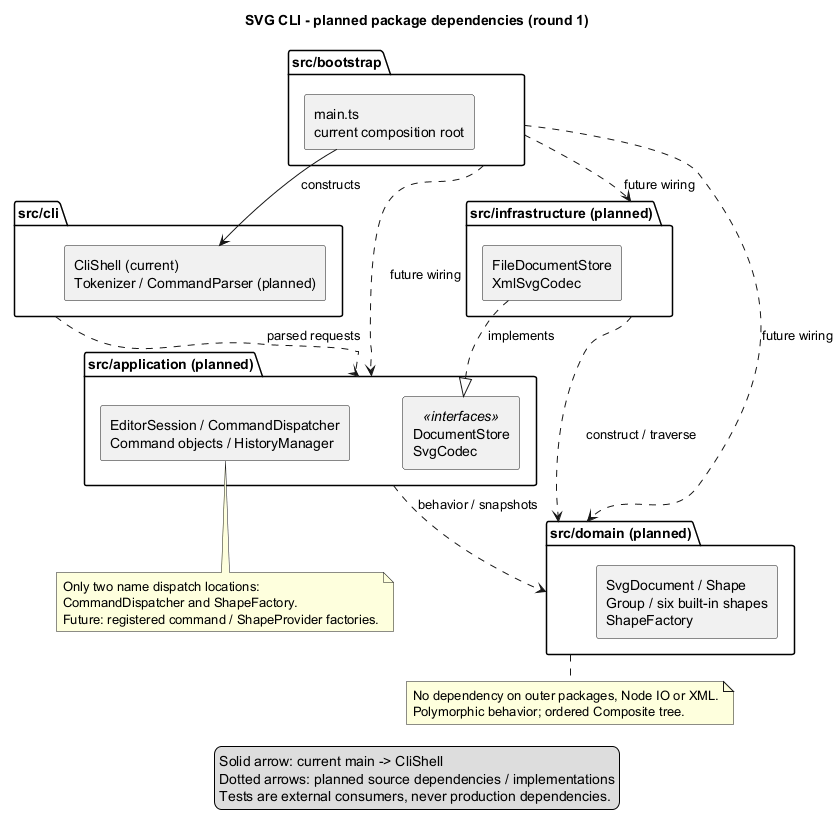

The diagram above was rendered by PlantUML. Its source (embedded in the PNG):
@startuml
!pragma layout smetana
title SVG CLI - planned package dependencies (round 1)
skinparam componentStyle rectangle
skinparam shadowing false

package "src/bootstrap" as Bootstrap {
  component "main.ts\ncurrent composition root" as Main
}
package "src/cli" as CLI {
  component "CliShell (current)\nTokenizer / CommandParser (planned)" as Shell
}
package "src/application (planned)" as Application {
  component "EditorSession / CommandDispatcher\nCommand objects / HistoryManager" as Commands
  component "DocumentStore\nSvgCodec" as Ports <<interfaces>>
}
package "src/domain (planned)" as Domain {
  component "SvgDocument / Shape\nGroup / six built-in shapes\nShapeFactory" as Model
}
package "src/infrastructure (planned)" as Infrastructure {
  component "FileDocumentStore\nXmlSvgCodec" as Adapters
}

Main --> Shell : constructs
Bootstrap ..> Application : future wiring
Bootstrap ..> Infrastructure : future wiring
Bootstrap ..> Domain : future wiring
CLI ..> Application : parsed requests
Application ..> Domain : behavior / snapshots
Adapters ..|> Ports : implements
Infrastructure ..> Domain : construct / traverse

note bottom of Domain
  No dependency on outer packages, Node IO or XML.
  Polymorphic behavior; ordered Composite tree.
end note
note bottom of Commands
  Only two name dispatch locations:
  CommandDispatcher and ShapeFactory.
  Future: registered command / ShapeProvider factories.
end note
legend bottom
  Solid arrow: current main -> CliShell
  Dotted arrows: planned source dependencies / implementations
  Tests are external consumers, never production dependencies.
endlegend
@enduml